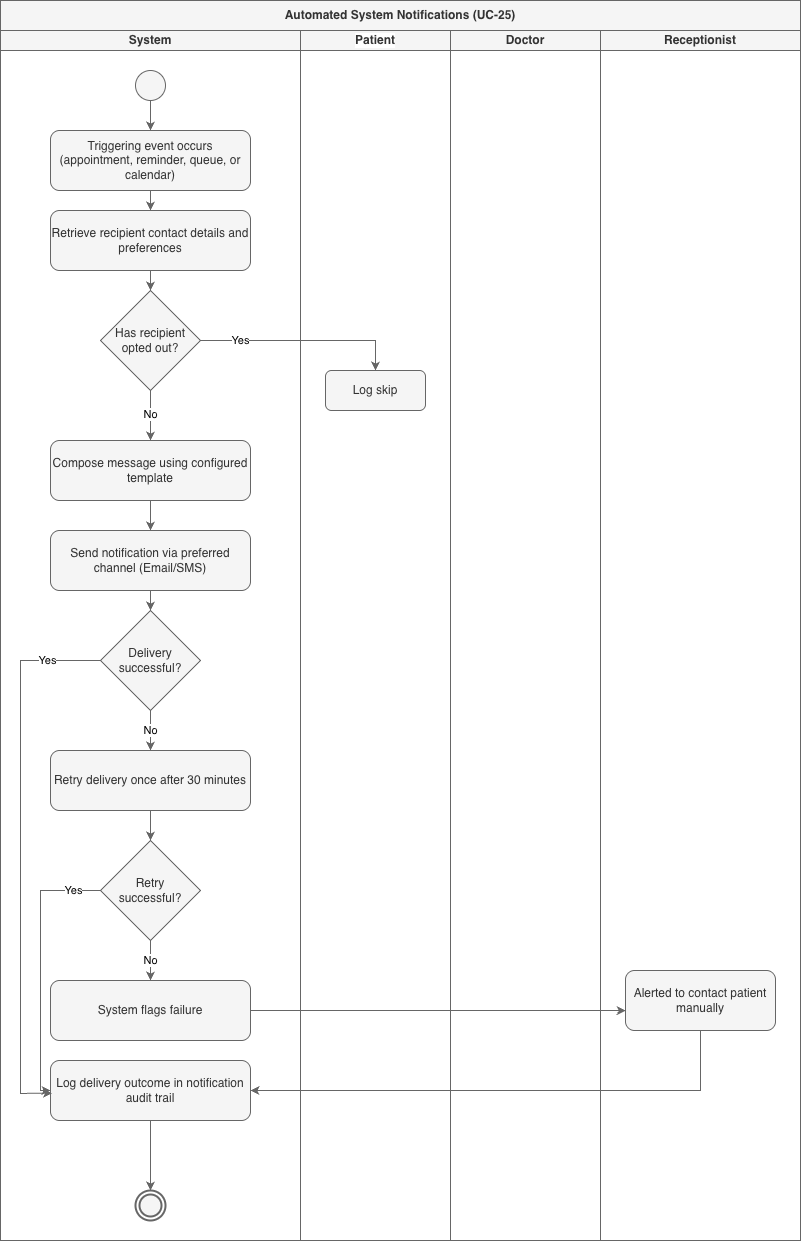

The diagram above was exported from draw.io. Its source (the exported page's mxGraphModel, read from the mxfile embedded in the PNG):
<mxGraphModel dx="3147" dy="1476" grid="1" gridSize="10" guides="1" tooltips="1" connect="1" arrows="1" fold="1" page="1" pageScale="1" pageWidth="827" pageHeight="1169" background="#ffffff" math="0" shadow="0">
  <root>
    <mxCell id="0" />
    <mxCell id="1" parent="0" />
    <mxCell id="_XEet_p4g3s60NAh-R07-35" parent="1" style="swimlane;html=1;childLayout=stackLayout;horizontal=1;startSize=30;horizontalStack=1;resizeParent=1;resizeParentMax=0;resizeLast=0;collapsible=1;marginBottom=0;whiteSpace=wrap;fillColor=#f5f5f5;fontColor=#333333;strokeColor=#666666;" value="Automated System Notifications (UC-25)" vertex="1">
      <mxGeometry height="1240" width="800" x="20" y="50" as="geometry" />
    </mxCell>
    <mxCell id="_XEet_p4g3s60NAh-R07-36" parent="_XEet_p4g3s60NAh-R07-35" style="swimlane;html=1;startSize=20;whiteSpace=wrap;fillColor=#f5f5f5;fontColor=#333333;strokeColor=#666666;" value="System" vertex="1">
      <mxGeometry height="1210" width="300" y="30" as="geometry" />
    </mxCell>
    <mxCell id="_XEet_p4g3s60NAh-R07-37" parent="_XEet_p4g3s60NAh-R07-36" style="ellipse;whiteSpace=wrap;html=1;fillColor=#f5f5f5;strokeColor=#666666;fontColor=#333333;" value="" vertex="1">
      <mxGeometry height="30" width="30" x="135" y="40" as="geometry" />
    </mxCell>
    <mxCell id="_XEet_p4g3s60NAh-R07-38" parent="_XEet_p4g3s60NAh-R07-36" style="rounded=1;whiteSpace=wrap;html=1;fillColor=#f5f5f5;fontColor=#333333;strokeColor=#666666;" value="Triggering event occurs (appointment, reminder, queue, or calendar)" vertex="1">
      <mxGeometry height="60" width="200" x="50" y="100" as="geometry" />
    </mxCell>
    <mxCell id="_XEet_p4g3s60NAh-R07-39" parent="_XEet_p4g3s60NAh-R07-36" style="rounded=1;whiteSpace=wrap;html=1;fillColor=#f5f5f5;fontColor=#333333;strokeColor=#666666;" value="Retrieve recipient contact details and preferences" vertex="1">
      <mxGeometry height="60" width="200" x="50" y="180" as="geometry" />
    </mxCell>
    <mxCell id="_XEet_p4g3s60NAh-R07-40" parent="_XEet_p4g3s60NAh-R07-36" style="rhombus;whiteSpace=wrap;html=1;fillColor=#f5f5f5;fontColor=#333333;strokeColor=#666666;" value="Has recipient&#10;opted out?" vertex="1">
      <mxGeometry height="100" width="100" x="100" y="260" as="geometry" />
    </mxCell>
    <mxCell id="_XEet_p4g3s60NAh-R07-42" parent="_XEet_p4g3s60NAh-R07-36" style="rounded=1;whiteSpace=wrap;html=1;fillColor=#f5f5f5;fontColor=#333333;strokeColor=#666666;" value="Compose message using configured template" vertex="1">
      <mxGeometry height="60" width="200" x="50" y="410" as="geometry" />
    </mxCell>
    <mxCell id="_XEet_p4g3s60NAh-R07-43" parent="_XEet_p4g3s60NAh-R07-36" style="rounded=1;whiteSpace=wrap;html=1;fillColor=#f5f5f5;fontColor=#333333;strokeColor=#666666;" value="Send notification via preferred channel (Email/SMS)" vertex="1">
      <mxGeometry height="60" width="200" x="50" y="500" as="geometry" />
    </mxCell>
    <mxCell id="_XEet_p4g3s60NAh-R07-44" parent="_XEet_p4g3s60NAh-R07-36" style="rhombus;whiteSpace=wrap;html=1;fillColor=#f5f5f5;fontColor=#333333;strokeColor=#666666;" value="Delivery&#10;successful?" vertex="1">
      <mxGeometry height="100" width="100" x="100" y="580" as="geometry" />
    </mxCell>
    <mxCell id="_XEet_p4g3s60NAh-R07-45" parent="_XEet_p4g3s60NAh-R07-36" style="rounded=1;whiteSpace=wrap;html=1;fillColor=#f5f5f5;fontColor=#333333;strokeColor=#666666;" value="Retry delivery once after 30 minutes" vertex="1">
      <mxGeometry height="60" width="200" x="50" y="720" as="geometry" />
    </mxCell>
    <mxCell id="_XEet_p4g3s60NAh-R07-46" parent="_XEet_p4g3s60NAh-R07-36" style="rhombus;whiteSpace=wrap;html=1;fillColor=#f5f5f5;fontColor=#333333;strokeColor=#666666;" value="Retry&#10;successful?" vertex="1">
      <mxGeometry height="100" width="100" x="100" y="810" as="geometry" />
    </mxCell>
    <mxCell id="_XEet_p4g3s60NAh-R07-47" parent="_XEet_p4g3s60NAh-R07-36" style="rounded=1;whiteSpace=wrap;html=1;fillColor=#f5f5f5;fontColor=#333333;strokeColor=#666666;" value="System flags failure" vertex="1">
      <mxGeometry height="60" width="200" x="50" y="950" as="geometry" />
    </mxCell>
    <mxCell id="_XEet_p4g3s60NAh-R07-48" parent="_XEet_p4g3s60NAh-R07-36" style="rounded=1;whiteSpace=wrap;html=1;fillColor=#f5f5f5;fontColor=#333333;strokeColor=#666666;" value="Log delivery outcome in notification audit trail" vertex="1">
      <mxGeometry height="60" width="200" x="50" y="1030" as="geometry" />
    </mxCell>
    <mxCell id="_XEet_p4g3s60NAh-R07-49" parent="_XEet_p4g3s60NAh-R07-36" style="ellipse;html=1;shape=endState;fillColor=#f5f5f5;strokeColor=#666666;strokeWidth=2;fontColor=#333333;" value="" vertex="1">
      <mxGeometry height="30" width="30" x="135" y="1160" as="geometry" />
    </mxCell>
    <mxCell id="_XEet_p4g3s60NAh-R07-63" edge="1" parent="_XEet_p4g3s60NAh-R07-36" source="_XEet_p4g3s60NAh-R07-44" style="edgeStyle=orthogonalEdgeStyle;rounded=0;html=1;exitX=0;exitY=0.5;entryX=0.007;entryY=0.547;fillColor=#f5f5f5;strokeColor=#666666;entryDx=0;entryDy=0;entryPerimeter=0;exitDx=0;exitDy=0;" target="_XEet_p4g3s60NAh-R07-48" value="Yes">
      <mxGeometry relative="1" x="-0.8" as="geometry">
        <mxPoint as="offset" />
        <Array as="points">
          <mxPoint x="20" y="630" />
          <mxPoint x="20" y="1063" />
        </Array>
        <mxPoint x="89.99" y="645" as="sourcePoint" />
        <mxPoint x="39.99" y="1075" as="targetPoint" />
      </mxGeometry>
    </mxCell>
    <mxCell id="_XEet_p4g3s60NAh-R07-65" edge="1" parent="_XEet_p4g3s60NAh-R07-36" source="_XEet_p4g3s60NAh-R07-46" style="edgeStyle=orthogonalEdgeStyle;rounded=0;html=1;exitX=0;exitY=0.5;fillColor=#f5f5f5;strokeColor=#666666;entryX=0;entryY=0.5;entryDx=0;entryDy=0;" target="_XEet_p4g3s60NAh-R07-48" value="Yes">
      <mxGeometry relative="1" x="-0.8" as="geometry">
        <mxPoint as="offset" />
        <Array as="points">
          <mxPoint x="40" y="860" />
          <mxPoint x="40" y="1060" />
        </Array>
        <mxPoint x="50" y="1060" as="targetPoint" />
      </mxGeometry>
    </mxCell>
    <mxCell id="_XEet_p4g3s60NAh-R07-50" parent="_XEet_p4g3s60NAh-R07-35" style="swimlane;html=1;startSize=20;whiteSpace=wrap;fillColor=#f5f5f5;fontColor=#333333;strokeColor=#666666;labelBackgroundColor=default;" value="Patient" vertex="1">
      <mxGeometry height="1210" width="150" x="300" y="30" as="geometry" />
    </mxCell>
    <mxCell id="_XEet_p4g3s60NAh-R07-41" parent="_XEet_p4g3s60NAh-R07-50" style="rounded=1;whiteSpace=wrap;html=1;fillColor=#f5f5f5;fontColor=#333333;strokeColor=#666666;" value="Log skip" vertex="1">
      <mxGeometry height="40" width="100" x="25" y="340" as="geometry" />
    </mxCell>
    <mxCell id="_XEet_p4g3s60NAh-R07-51" parent="_XEet_p4g3s60NAh-R07-35" style="swimlane;html=1;startSize=20;whiteSpace=wrap;fillColor=#f5f5f5;fontColor=#333333;strokeColor=#666666;" value="Doctor" vertex="1">
      <mxGeometry height="1210" width="150" x="450" y="30" as="geometry" />
    </mxCell>
    <mxCell id="_XEet_p4g3s60NAh-R07-52" parent="_XEet_p4g3s60NAh-R07-35" style="swimlane;html=1;startSize=20;whiteSpace=wrap;fillColor=#f5f5f5;fontColor=#333333;strokeColor=#666666;" value="Receptionist" vertex="1">
      <mxGeometry height="1210" width="200" x="600" y="30" as="geometry" />
    </mxCell>
    <mxCell id="_XEet_p4g3s60NAh-R07-53" parent="_XEet_p4g3s60NAh-R07-52" style="rounded=1;whiteSpace=wrap;html=1;fillColor=#f5f5f5;fontColor=#333333;strokeColor=#666666;" value="Alerted to contact patient manually" vertex="1">
      <mxGeometry height="60" width="150" x="25" y="940" as="geometry" />
    </mxCell>
    <mxCell id="_XEet_p4g3s60NAh-R07-57" edge="1" parent="_XEet_p4g3s60NAh-R07-35" source="_XEet_p4g3s60NAh-R07-40" style="edgeStyle=orthogonalEdgeStyle;rounded=0;html=1;exitX=1;exitY=0.5;entryX=0.5;entryY=0;fillColor=#f5f5f5;strokeColor=#666666;" target="_XEet_p4g3s60NAh-R07-41" value="Yes">
      <mxGeometry relative="1" x="-0.6" as="geometry">
        <mxPoint as="offset" />
      </mxGeometry>
    </mxCell>
    <mxCell id="_XEet_p4g3s60NAh-R07-54" edge="1" parent="1" source="_XEet_p4g3s60NAh-R07-37" style="edgeStyle=orthogonalEdgeStyle;rounded=0;html=1;exitX=0.5;exitY=1;entryX=0.5;entryY=0;fillColor=#f5f5f5;strokeColor=#666666;" target="_XEet_p4g3s60NAh-R07-38">
      <mxGeometry relative="1" as="geometry" />
    </mxCell>
    <mxCell id="_XEet_p4g3s60NAh-R07-55" edge="1" parent="1" source="_XEet_p4g3s60NAh-R07-38" style="edgeStyle=orthogonalEdgeStyle;rounded=0;html=1;exitX=0.5;exitY=1;entryX=0.5;entryY=0;fillColor=#f5f5f5;strokeColor=#666666;" target="_XEet_p4g3s60NAh-R07-39">
      <mxGeometry relative="1" as="geometry" />
    </mxCell>
    <mxCell id="_XEet_p4g3s60NAh-R07-56" edge="1" parent="1" source="_XEet_p4g3s60NAh-R07-39" style="edgeStyle=orthogonalEdgeStyle;rounded=0;html=1;exitX=0.5;exitY=1;entryX=0.5;entryY=0;fillColor=#f5f5f5;strokeColor=#666666;" target="_XEet_p4g3s60NAh-R07-40">
      <mxGeometry relative="1" as="geometry" />
    </mxCell>
    <mxCell id="_XEet_p4g3s60NAh-R07-58" edge="1" parent="1" source="_XEet_p4g3s60NAh-R07-40" style="edgeStyle=orthogonalEdgeStyle;rounded=0;html=1;exitX=0.5;exitY=1;entryX=0.5;entryY=0;fillColor=#f5f5f5;strokeColor=#666666;" target="_XEet_p4g3s60NAh-R07-42" value="No">
      <mxGeometry relative="1" as="geometry" />
    </mxCell>
    <mxCell id="_XEet_p4g3s60NAh-R07-60" edge="1" parent="1" source="_XEet_p4g3s60NAh-R07-42" style="edgeStyle=orthogonalEdgeStyle;rounded=0;html=1;exitX=0.5;exitY=1;entryX=0.5;entryY=0;fillColor=#f5f5f5;strokeColor=#666666;" target="_XEet_p4g3s60NAh-R07-43">
      <mxGeometry relative="1" as="geometry" />
    </mxCell>
    <mxCell id="_XEet_p4g3s60NAh-R07-61" edge="1" parent="1" source="_XEet_p4g3s60NAh-R07-43" style="edgeStyle=orthogonalEdgeStyle;rounded=0;html=1;exitX=0.5;exitY=1;entryX=0.5;entryY=0;fillColor=#f5f5f5;strokeColor=#666666;" target="_XEet_p4g3s60NAh-R07-44">
      <mxGeometry relative="1" as="geometry" />
    </mxCell>
    <mxCell id="_XEet_p4g3s60NAh-R07-62" edge="1" parent="1" source="_XEet_p4g3s60NAh-R07-44" style="edgeStyle=orthogonalEdgeStyle;rounded=0;html=1;exitX=0.5;exitY=1;entryX=0.5;entryY=0;fillColor=#f5f5f5;strokeColor=#666666;" target="_XEet_p4g3s60NAh-R07-45" value="No">
      <mxGeometry relative="1" as="geometry" />
    </mxCell>
    <mxCell id="_XEet_p4g3s60NAh-R07-64" edge="1" parent="1" source="_XEet_p4g3s60NAh-R07-45" style="edgeStyle=orthogonalEdgeStyle;rounded=0;html=1;exitX=0.5;exitY=1;entryX=0.5;entryY=0;fillColor=#f5f5f5;strokeColor=#666666;" target="_XEet_p4g3s60NAh-R07-46">
      <mxGeometry relative="1" as="geometry" />
    </mxCell>
    <mxCell id="_XEet_p4g3s60NAh-R07-66" edge="1" parent="1" source="_XEet_p4g3s60NAh-R07-46" style="edgeStyle=orthogonalEdgeStyle;rounded=0;html=1;exitX=0.5;exitY=1;entryX=0.5;entryY=0;fillColor=#f5f5f5;strokeColor=#666666;" target="_XEet_p4g3s60NAh-R07-47" value="No">
      <mxGeometry relative="1" as="geometry" />
    </mxCell>
    <mxCell id="_XEet_p4g3s60NAh-R07-67" edge="1" parent="1" source="_XEet_p4g3s60NAh-R07-47" style="edgeStyle=orthogonalEdgeStyle;rounded=0;html=1;exitX=1;exitY=0.5;entryX=0.002;entryY=0.665;fillColor=#f5f5f5;strokeColor=#666666;entryDx=0;entryDy=0;entryPerimeter=0;" target="_XEet_p4g3s60NAh-R07-53">
      <mxGeometry relative="1" as="geometry">
        <Array as="points">
          <mxPoint x="645" y="1060" />
        </Array>
      </mxGeometry>
    </mxCell>
    <mxCell id="_XEet_p4g3s60NAh-R07-68" edge="1" parent="1" source="_XEet_p4g3s60NAh-R07-53" style="edgeStyle=orthogonalEdgeStyle;rounded=0;html=1;exitX=0.5;exitY=1;entryX=1;entryY=0.5;fillColor=#f5f5f5;strokeColor=#666666;" target="_XEet_p4g3s60NAh-R07-48">
      <mxGeometry relative="1" as="geometry">
        <Array as="points">
          <mxPoint x="720" y="1140" />
        </Array>
      </mxGeometry>
    </mxCell>
    <mxCell id="_XEet_p4g3s60NAh-R07-69" edge="1" parent="1" source="_XEet_p4g3s60NAh-R07-48" style="edgeStyle=orthogonalEdgeStyle;rounded=0;html=1;exitX=0.5;exitY=1;entryX=0.5;entryY=0;fillColor=#f5f5f5;strokeColor=#666666;" target="_XEet_p4g3s60NAh-R07-49">
      <mxGeometry relative="1" as="geometry" />
    </mxCell>
  </root>
</mxGraphModel>